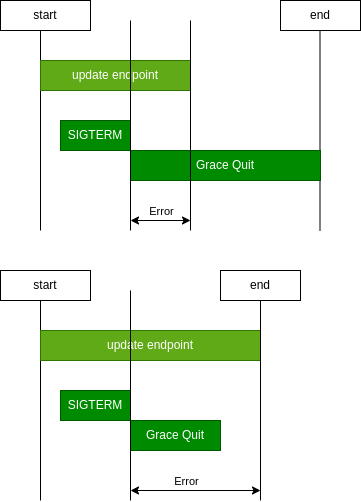

The diagram above was exported from draw.io. Its source (the exported page's mxGraphModel, read from the mxfile embedded in the PNG):
<mxGraphModel dx="897" dy="664" grid="1" gridSize="10" guides="1" tooltips="1" connect="1" arrows="1" fold="1" page="1" pageScale="1" pageWidth="827" pageHeight="1169" math="0" shadow="0">
  <root>
    <mxCell id="0" />
    <mxCell id="1" parent="0" />
    <mxCell id="ma3_RtaVjRlwpRnNTFMP-1" value="" style="endArrow=none;html=1;rounded=0;" parent="1" edge="1">
      <mxGeometry width="50" height="50" relative="1" as="geometry">
        <mxPoint x="240" y="480" as="sourcePoint" />
        <mxPoint x="240" y="280" as="targetPoint" />
      </mxGeometry>
    </mxCell>
    <mxCell id="ma3_RtaVjRlwpRnNTFMP-3" value="update endpoint" style="rounded=0;whiteSpace=wrap;html=1;fillColor=#60a917;fontColor=#ffffff;strokeColor=#2D7600;" parent="1" vertex="1">
      <mxGeometry x="240" y="310" width="150" height="30" as="geometry" />
    </mxCell>
    <mxCell id="ma3_RtaVjRlwpRnNTFMP-5" value="SIGTERM" style="rounded=0;whiteSpace=wrap;html=1;fillColor=#008a00;fontColor=#ffffff;strokeColor=#005700;" parent="1" vertex="1">
      <mxGeometry x="260" y="370" width="70" height="30" as="geometry" />
    </mxCell>
    <mxCell id="ma3_RtaVjRlwpRnNTFMP-6" value="start" style="rounded=0;whiteSpace=wrap;html=1;" parent="1" vertex="1">
      <mxGeometry x="200" y="250" width="90" height="30" as="geometry" />
    </mxCell>
    <mxCell id="ma3_RtaVjRlwpRnNTFMP-7" value="" style="endArrow=none;html=1;rounded=0;" parent="1" edge="1">
      <mxGeometry width="50" height="50" relative="1" as="geometry">
        <mxPoint x="519.5" y="480" as="sourcePoint" />
        <mxPoint x="519.5" y="280" as="targetPoint" />
      </mxGeometry>
    </mxCell>
    <mxCell id="ma3_RtaVjRlwpRnNTFMP-8" value="end" style="rounded=0;whiteSpace=wrap;html=1;" parent="1" vertex="1">
      <mxGeometry x="480" y="250" width="80" height="30" as="geometry" />
    </mxCell>
    <mxCell id="Ib89e8eEE6bc1uW6DCXh-1" value="Grace Quit" style="rounded=0;whiteSpace=wrap;html=1;fillColor=#008a00;fontColor=#ffffff;strokeColor=#005700;" parent="1" vertex="1">
      <mxGeometry x="330" y="400" width="190" height="30" as="geometry" />
    </mxCell>
    <mxCell id="Ib89e8eEE6bc1uW6DCXh-2" value="" style="endArrow=none;html=1;rounded=0;" parent="1" edge="1">
      <mxGeometry width="50" height="50" relative="1" as="geometry">
        <mxPoint x="330" y="480" as="sourcePoint" />
        <mxPoint x="330" y="270" as="targetPoint" />
      </mxGeometry>
    </mxCell>
    <mxCell id="Ib89e8eEE6bc1uW6DCXh-3" value="" style="endArrow=none;html=1;rounded=0;" parent="1" edge="1">
      <mxGeometry width="50" height="50" relative="1" as="geometry">
        <mxPoint x="390" y="480" as="sourcePoint" />
        <mxPoint x="390" y="270" as="targetPoint" />
      </mxGeometry>
    </mxCell>
    <mxCell id="Ib89e8eEE6bc1uW6DCXh-4" value="" style="endArrow=classic;startArrow=classic;html=1;rounded=0;" parent="1" edge="1">
      <mxGeometry width="50" height="50" relative="1" as="geometry">
        <mxPoint x="330" y="470" as="sourcePoint" />
        <mxPoint x="390" y="470" as="targetPoint" />
      </mxGeometry>
    </mxCell>
    <mxCell id="Ib89e8eEE6bc1uW6DCXh-5" value="Error" style="edgeLabel;html=1;align=center;verticalAlign=middle;resizable=0;points=[];" parent="Ib89e8eEE6bc1uW6DCXh-4" vertex="1" connectable="0">
      <mxGeometry x="-0.3" y="3" relative="1" as="geometry">
        <mxPoint x="9" y="-7" as="offset" />
      </mxGeometry>
    </mxCell>
    <mxCell id="vZTJ-_HI4g1W-4reKQ0k-1" value="" style="endArrow=none;html=1;rounded=0;" edge="1" parent="1">
      <mxGeometry width="50" height="50" relative="1" as="geometry">
        <mxPoint x="240" y="750" as="sourcePoint" />
        <mxPoint x="240" y="550" as="targetPoint" />
      </mxGeometry>
    </mxCell>
    <mxCell id="vZTJ-_HI4g1W-4reKQ0k-2" value="update endpoint" style="rounded=0;whiteSpace=wrap;html=1;fillColor=#60a917;fontColor=#ffffff;strokeColor=#2D7600;" vertex="1" parent="1">
      <mxGeometry x="240" y="580" width="220" height="30" as="geometry" />
    </mxCell>
    <mxCell id="vZTJ-_HI4g1W-4reKQ0k-3" value="SIGTERM" style="rounded=0;whiteSpace=wrap;html=1;fillColor=#008a00;fontColor=#ffffff;strokeColor=#005700;" vertex="1" parent="1">
      <mxGeometry x="260" y="640" width="70" height="30" as="geometry" />
    </mxCell>
    <mxCell id="vZTJ-_HI4g1W-4reKQ0k-4" value="start" style="rounded=0;whiteSpace=wrap;html=1;" vertex="1" parent="1">
      <mxGeometry x="200" y="520" width="90" height="30" as="geometry" />
    </mxCell>
    <mxCell id="vZTJ-_HI4g1W-4reKQ0k-5" value="" style="endArrow=none;html=1;rounded=0;" edge="1" parent="1">
      <mxGeometry width="50" height="50" relative="1" as="geometry">
        <mxPoint x="460" y="750" as="sourcePoint" />
        <mxPoint x="460" y="550" as="targetPoint" />
      </mxGeometry>
    </mxCell>
    <mxCell id="vZTJ-_HI4g1W-4reKQ0k-6" value="end" style="rounded=0;whiteSpace=wrap;html=1;" vertex="1" parent="1">
      <mxGeometry x="420" y="520" width="80" height="30" as="geometry" />
    </mxCell>
    <mxCell id="vZTJ-_HI4g1W-4reKQ0k-7" value="Grace Quit" style="rounded=0;whiteSpace=wrap;html=1;fillColor=#008a00;fontColor=#ffffff;strokeColor=#005700;" vertex="1" parent="1">
      <mxGeometry x="330" y="670" width="90" height="30" as="geometry" />
    </mxCell>
    <mxCell id="vZTJ-_HI4g1W-4reKQ0k-8" value="" style="endArrow=none;html=1;rounded=0;" edge="1" parent="1">
      <mxGeometry width="50" height="50" relative="1" as="geometry">
        <mxPoint x="330" y="750" as="sourcePoint" />
        <mxPoint x="330" y="540" as="targetPoint" />
      </mxGeometry>
    </mxCell>
    <mxCell id="vZTJ-_HI4g1W-4reKQ0k-10" value="" style="endArrow=classic;startArrow=classic;html=1;rounded=0;" edge="1" parent="1">
      <mxGeometry width="50" height="50" relative="1" as="geometry">
        <mxPoint x="330" y="740" as="sourcePoint" />
        <mxPoint x="460" y="740" as="targetPoint" />
      </mxGeometry>
    </mxCell>
    <mxCell id="vZTJ-_HI4g1W-4reKQ0k-11" value="Error" style="edgeLabel;html=1;align=center;verticalAlign=middle;resizable=0;points=[];" vertex="1" connectable="0" parent="vZTJ-_HI4g1W-4reKQ0k-10">
      <mxGeometry x="-0.3" y="3" relative="1" as="geometry">
        <mxPoint x="9" y="-7" as="offset" />
      </mxGeometry>
    </mxCell>
  </root>
</mxGraphModel>